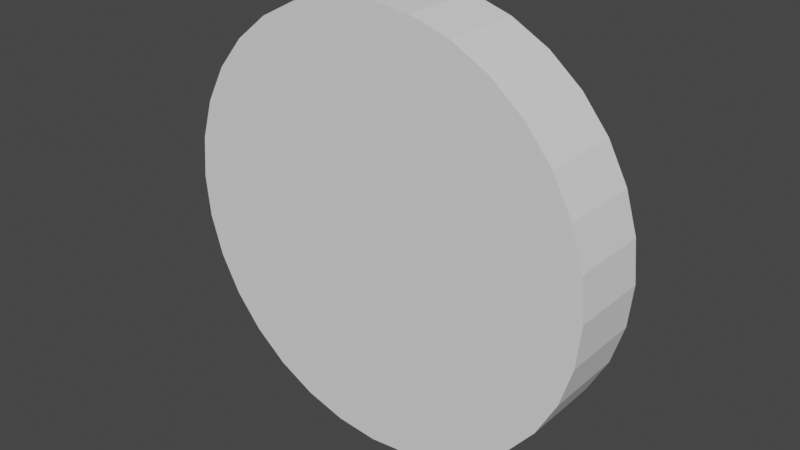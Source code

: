 # Source: Floor2.blend  (saved by Blender 2.82.7; exported with 4.5.12 LTS)
import bpy
from mathutils import Matrix  # noqa: F401  (used for matrix-valued properties, if any)

bpy.ops.wm.read_factory_settings(use_empty=True)
scene = bpy.context.scene
scene.name = 'Scene'

# ---- collections
col_collection = bpy.data.collections.new('Collection'); scene.collection.children.link(col_collection)

# ---- world
world_world = bpy.data.worlds.new('World'); scene.world = world_world
world_world.use_nodes = True; world_world.node_tree.nodes.clear()
_N = world_world.node_tree.nodes; _L = world_world.node_tree.links
n0 = _N.new('ShaderNodeOutputWorld'); n0.name = 'World Output'; n0.location = (300, 300)
n1 = _N.new('ShaderNodeBackground'); n1.name = 'Background'; n1.location = (10, 300)
n1.inputs[0].default_value = (0.05088, 0.05088, 0.05088, 1.0)
_L.new(n1.outputs[0], n0.inputs[0])
n0.is_active_output = True
world_world.color = (0.05088, 0.05088, 0.05088)
world_world.use_sun_shadow = False
world_world.sun_shadow_jitter_overblur = 0.0

# ---- meshes
me_cylinder = bpy.data.meshes.new('Cylinder')
me_cylinder.from_pydata([(3.553e-15, 0.1872, 1.0), (3.553e-15, -0.1872, 1.0), (0.1951, 0.1872, 0.9808), (0.1951, -0.1872, 0.9808), (0.3827, 0.1872, 0.9239), (0.3827, -0.1872, 0.9239), (0.5556, 0.1872, 0.8315), (0.5556, -0.1872, 0.8315), (0.7071, 0.1872, 0.7071), (0.7071, -0.1872, 0.7071), (0.8315, 0.1872, 0.5556), (0.8315, -0.1872, 0.5556), (0.9239, 0.1872, 0.3827), (0.9239, -0.1872, 0.3827), (0.9808, 0.1872, 0.1951), (0.9808, -0.1872, 0.1951), (1.0, 0.1872, -2.384e-07), (1.0, -0.1872, -2.533e-07), (0.9808, 0.1872, -0.1951), (0.9808, -0.1872, -0.1951), (0.9239, 0.1872, -0.3827), (0.9239, -0.1872, -0.3827), (0.8315, 0.1872, -0.5556), (0.8315, -0.1872, -0.5556), (0.7071, 0.1872, -0.7071), (0.7071, -0.1872, -0.7071), (0.5556, 0.1872, -0.8315), (0.5556, -0.1872, -0.8315), (0.3827, 0.1872, -0.9239), (0.3827, -0.1872, -0.9239), (0.1951, 0.1872, -0.9808), (0.1951, -0.1872, -0.9808), (-3.258e-07, 0.1872, -1.0), (-3.258e-07, -0.1872, -1.0), (-0.1951, 0.1872, -0.9808), (-0.1951, -0.1872, -0.9808), (-0.3827, 0.1872, -0.9239), (-0.3827, -0.1872, -0.9239), (-0.5556, 0.1872, -0.8315), (-0.5556, -0.1872, -0.8315), (-0.7071, 0.1872, -0.7071), (-0.7071, -0.1872, -0.7071), (-0.8315, 0.1872, -0.5556), (-0.8315, -0.1872, -0.5556), (-0.9239, 0.1872, -0.3827), (-0.9239, -0.1872, -0.3827), (-0.9808, 0.1872, -0.1951), (-0.9808, -0.1872, -0.1951), (-1.0, 0.1872, 6.557e-07), (-1.0, -0.1872, 6.407e-07), (-0.9808, 0.1872, 0.1951), (-0.9808, -0.1872, 0.1951), (-0.9239, 0.1872, 0.3827), (-0.9239, -0.1872, 0.3827), (-0.8315, 0.1872, 0.5556), (-0.8315, -0.1872, 0.5556), (-0.7071, 0.1872, 0.7071), (-0.7071, -0.1872, 0.7071), (-0.5556, 0.1872, 0.8315), (-0.5556, -0.1872, 0.8315), (-0.3827, 0.1872, 0.9239), (-0.3827, -0.1872, 0.9239), (-0.1951, 0.1872, 0.9808), (-0.1951, -0.1872, 0.9808)], [], [(0, 1, 3, 2), (2, 3, 5, 4), (4, 5, 7, 6), (6, 7, 9, 8), (8, 9, 11, 10), (10, 11, 13, 12), (12, 13, 15, 14), (14, 15, 17, 16), (16, 17, 19, 18), (18, 19, 21, 20), (20, 21, 23, 22), (22, 23, 25, 24), (24, 25, 27, 26), (26, 27, 29, 28), (28, 29, 31, 30), (30, 31, 33, 32), (32, 33, 35, 34), (34, 35, 37, 36), (36, 37, 39, 38), (38, 39, 41, 40), (40, 41, 43, 42), (42, 43, 45, 44), (44, 45, 47, 46), (46, 47, 49, 48), (48, 49, 51, 50), (50, 51, 53, 52), (52, 53, 55, 54), (54, 55, 57, 56), (56, 57, 59, 58), (58, 59, 61, 60), (3, 1, 63, 61, 59, 57, 55, 53, 51, 49, 47, 45, 43, 41, 39, 37, 35, 33, 31, 29, 27, 25, 23, 21, 19, 17, 15, 13, 11, 9, 7, 5), (60, 61, 63, 62), (62, 63, 1, 0), (0, 2, 4, 6, 8, 10, 12, 14, 16, 18, 20, 22, 24, 26, 28, 30, 32, 34, 36, 38, 40, 42, 44, 46, 48, 50, 52, 54, 56, 58, 60, 62)])
_uv = me_cylinder.uv_layers.new(name='UVMap')
_uv.uv.foreach_set('vector', [1.0, 0.5, 1.0, 1.0, 0.9688, 1.0, 0.9688, 0.5, 0.9688, 0.5, 0.9688, 1.0, 0.9375, 1.0, 0.9375, 0.5, 0.9375, 0.5, 0.9375, 1.0, 0.9062, 1.0, 0.9062, 0.5, 0.9062, 0.5, 0.9062, 1.0, 0.875, 1.0, 0.875, 0.5, 0.875, 0.5, 0.875, 1.0, 0.8438, 1.0, 0.8438, 0.5, 0.8438, 0.5, 0.8438, 1.0, 0.8125, 1.0, 0.8125, 0.5, 0.8125, 0.5, 0.8125, 1.0, 0.7812, 1.0, 0.7812, 0.5, 0.7812, 0.5, 0.7812, 1.0, 0.75, 1.0, 0.75, 0.5, 0.75, 0.5, 0.75, 1.0, 0.7188, 1.0, 0.7188, 0.5, 0.7188, 0.5, 0.7188, 1.0, 0.6875, 1.0, 0.6875, 0.5, 0.6875, 0.5, 0.6875, 1.0, 0.6562, 1.0, 0.6562, 0.5, 0.6562, 0.5, 0.6562, 1.0, 0.625, 1.0, 0.625, 0.5, 0.625, 0.5, 0.625, 1.0, 0.5938, 1.0, 0.5938, 0.5, 0.5938, 0.5, 0.5938, 1.0, 0.5625, 1.0, 0.5625, 0.5, 0.5625, 0.5, 0.5625, 1.0, 0.5312, 1.0, 0.5312, 0.5, 0.5312, 0.5, 0.5312, 1.0, 0.5, 1.0, 0.5, 0.5, 0.5, 0.5, 0.5, 1.0, 0.4688, 1.0, 0.4688, 0.5, 0.4688, 0.5, 0.4688, 1.0, 0.4375, 1.0, 0.4375, 0.5, 0.4375, 0.5, 0.4375, 1.0, 0.4062, 1.0, 0.4062, 0.5, 0.4062, 0.5, 0.4062, 1.0, 0.375, 1.0, 0.375, 0.5, 0.375, 0.5, 0.375, 1.0, 0.3438, 1.0, 0.3438, 0.5, 0.3438, 0.5, 0.3438, 1.0, 0.3125, 1.0, 0.3125, 0.5, 0.3125, 0.5, 0.3125, 1.0, 0.2812, 1.0, 0.2812, 0.5, 0.2812, 0.5, 0.2812, 1.0, 0.25, 1.0, 0.25, 0.5, 0.25, 0.5, 0.25, 1.0, 0.2188, 1.0, 0.2188, 0.5, 0.2188, 0.5, 0.2188, 1.0, 0.1875, 1.0, 0.1875, 0.5, 0.1875, 0.5, 0.1875, 1.0, 0.1562, 1.0, 0.1562, 0.5, 0.1562, 0.5, 0.1562, 1.0, 0.125, 1.0, 0.125, 0.5, 0.125, 0.5, 0.125, 1.0, 0.09375, 1.0, 0.09375, 0.5, 0.09375, 0.5, 0.09375, 1.0, 0.0625, 1.0, 0.0625, 0.5, 0.2968, 0.4854, 0.25, 0.49, 0.2032, 0.4854, 0.1582, 0.4717, 0.1167, 0.4496, 0.08029, 0.4197, 0.05045, 0.3833, 0.02827, 0.3418, 0.01461, 0.2968, 0.01, 0.25, 0.01461, 0.2032, 0.02827, 0.1582, 0.05045, 0.1167, 0.08029, 0.08029, 0.1167, 0.05045, 0.1582, 0.02827, 0.2032, 0.01461, 0.25, 0.01, 0.2968, 0.01461, 0.3418, 0.02827, 0.3833, 0.05045, 0.4197, 0.08029, 0.4496, 0.1167, 0.4717, 0.1582, 0.4854, 0.2032, 0.49, 0.25, 0.4854, 0.2968, 0.4717, 0.3418, 0.4496, 0.3833, 0.4197, 0.4197, 0.3833, 0.4496, 0.3418, 0.4717, 0.0625, 0.5, 0.0625, 1.0, 0.03125, 1.0, 0.03125, 0.5, 0.03125, 0.5, 0.03125, 1.0, 0.0, 1.0, 0.0, 0.5, 0.75, 0.49, 0.7968, 0.4854, 0.8418, 0.4717, 0.8833, 0.4496, 0.9197, 0.4197, 0.9496, 0.3833, 0.9717, 0.3418, 0.9854, 0.2968, 0.99, 0.25, 0.9854, 0.2032, 0.9717, 0.1582, 0.9496, 0.1167, 0.9197, 0.08029, 0.8833, 0.05045, 0.8418, 0.02827, 0.7968, 0.01461, 0.75, 0.01, 0.7032, 0.01461, 0.6582, 0.02827, 0.6167, 0.05045, 0.5803, 0.08029, 0.5504, 0.1167, 0.5283, 0.1582, 0.5146, 0.2032, 0.51, 0.25, 0.5146, 0.2968, 0.5283, 0.3418, 0.5504, 0.3833, 0.5803, 0.4197, 0.6167, 0.4496, 0.6582, 0.4717, 0.7032, 0.4854])
me_cylinder.use_remesh_fix_poles = True
me_cylinder.use_remesh_preserve_attributes = False
me_cylinder.use_mirror_vertex_groups = False
me_cylinder.update()
arm_armature = bpy.data.armatures.new('Armature')  # bones are not reproduced

# ---- objects
ob_cylinder = bpy.data.objects.new('Cylinder', me_cylinder)
ob_armature = bpy.data.objects.new('Armature', arm_armature)

# ---- transforms, parenting, visibility, modifiers, constraints
ob_cylinder.parent = ob_armature
ob_cylinder.location = (0.0, 0.0, 0.0)
ob_cylinder.lineart.crease_threshold = 0.0
_vg = ob_cylinder.vertex_groups.new(name='Root')
_vg.add([0, 1, 2, 3, 4, 5, 6, 7, 8, 9, 10, 11, 12, 13, 14, 15, 16, 17, 18, 19, 20, 21, 22, 23, 24, 25, 26, 27, 28, 29, 30, 31, 32, 33, 34, 35, 36, 37, 38, 39, 40, 41, 42, 43, 44, 45, 46, 47, 48, 49, 50, 51, 52, 53, 54, 55, 56, 57, 58, 59, 60, 61, 62, 63], 1.0, 'REPLACE')
_m = ob_cylinder.modifiers.new('Armature', 'ARMATURE')
_m.object = ob_armature
ob_armature.location = (0.0, 0.0, 0.0)
ob_armature.show_in_front = True
ob_armature.lineart.crease_threshold = 0.0

# ---- collection membership
col_collection.objects.link(ob_cylinder)
col_collection.objects.link(ob_armature)

# ---- scene / render settings (as saved in the file)
scene.frame_start = 1; scene.frame_end = 250; scene.frame_set(0)
scene.render.engine = 'BLENDER_EEVEE_NEXT'
scene.cycles.use_denoising = False
scene.cycles.samples = 128
scene.cycles.sampling_pattern = 'TABULATED_SOBOL'
scene.cycles.use_adaptive_sampling = False
scene.cycles.use_light_tree = False
scene.view_settings.view_transform = 'Filmic'
bpy.context.view_layer.update()

# ---- added for rendering (the .blend has no active camera and no usable light): camera, sun
cam_auto = bpy.data.cameras.new('AutoCamera')
cam_auto.lens = 50.0
cam_auto.sensor_width = 36.0
cam_auto.clip_end = 1000.0
ob_auto_camera = bpy.data.objects.new('AutoCamera', cam_auto)
scene.collection.objects.link(ob_auto_camera)
ob_auto_camera.location = (2.63976, -3.16772, 2.11181)
ob_auto_camera.rotation_euler = (1.09748, -7.21219e-08, 0.694738)
scene.camera = ob_auto_camera
light_auto_sun = bpy.data.lights.new('AutoSun', 'SUN')
light_auto_sun.energy = 3.0
light_auto_sun.angle = 0.0523599
ob_auto_sun = bpy.data.objects.new('AutoSun', light_auto_sun)
scene.collection.objects.link(ob_auto_sun)
ob_auto_sun.rotation_euler = (0.872665, 0.174533, 0.523599)
bpy.context.view_layer.update()
